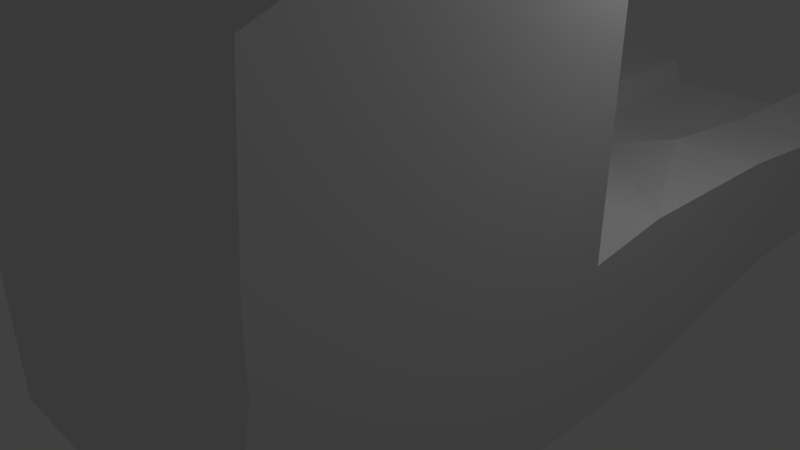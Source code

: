 # Source: truck2.blend  (saved by Blender 2.78.0; exported with 4.5.12 LTS)
import bpy
from mathutils import Matrix  # noqa: F401  (used for matrix-valued properties, if any)

bpy.ops.wm.read_factory_settings(use_empty=True)
scene = bpy.context.scene
scene.name = 'Scene'

# ---- collections
col_collection_1 = bpy.data.collections.new('Collection 1'); scene.collection.children.link(col_collection_1)

# ---- materials (node trees are filled in below, after node groups)
mat_material = bpy.data.materials.new('Material')
mat_material.alpha_threshold = 0.0
mat_material.use_transparent_shadow = False
mat_material.roughness = 0.5
mat_material.line_color = (0.0, 0.0, 0.0, 1.0)

# ---- material node trees

# ---- world
world_world = bpy.data.worlds.new('World'); scene.world = world_world
world_world.color = (0.05088, 0.05088, 0.05088)
world_world.use_sun_shadow = False
world_world.sun_shadow_jitter_overblur = 0.0
world_world.cycles.sampling_method = 'MANUAL'

# ---- cameras
cam_camera = bpy.data.cameras.new('Camera')
cam_camera.clip_end = 100.0
cam_camera.lens = 35.0
cam_camera.sensor_width = 32.0
cam_camera.sensor_height = 18.0
cam_camera.ortho_scale = 7.314
cam_camera.dof.focus_distance = 0.0
cam_camera.dof.aperture_fstop = 128.0

# ---- lights
light_lamp = bpy.data.lights.new('Lamp', 'POINT')
light_lamp.transmission_factor = 0.0
light_lamp.cutoff_distance = 30.0
light_lamp.energy = 100.0
light_lamp.shadow_buffer_clip_start = 1.001
light_lamp.shadow_soft_size = 0.1
light_lamp.shadow_maximum_resolution = 0.006
light_lamp.use_absolute_resolution = True

# ---- meshes
me_cube_001 = bpy.data.meshes.new('Cube.001')
me_cube_001.from_pydata([(3.194, 0.3012, 4.086), (-1.447, 0.3012, 4.086), (3.194, -2.398, 4.086), (-1.447, -2.398, 4.086), (0.8735, -3.777, 4.086), (0.8735, -3.907, 2.259), (-1.447, -2.398, 2.234), (3.194, -2.398, 2.263), (0.8735, 0.3012, 4.086), (3.194, 0.3012, 2.543), (-1.447, 0.3012, 2.543), (0.8735, 0.3012, 2.543), (-1.447, -2.398, 2.484), (3.194, -2.398, 2.495), (3.194, 0.133, 4.086), (3.194, 0.1297, 2.54), (-1.447, 0.1241, 2.539), (-1.447, 0.129, 4.086), (3.194, -3.654, 4.086), (3.194, -3.747, 2.26), (3.073, -3.777, 4.086), (3.064, -3.907, 2.259), (-1.26, -3.777, 4.086), (-1.293, -3.907, 2.259), (-1.447, -3.755, 2.257), (-1.447, -3.642, 4.086)], [], [(11, 10, 1, 8), (5, 21, 20, 4), (3, 12, 6, 24, 25), (9, 11, 8, 0), (13, 15, 14, 2), (17, 16, 12, 3), (18, 19, 7, 13, 2), (22, 23, 5, 4)])
me_cube_001.materials.append(mat_material)
me_cube_001.use_remesh_preserve_volume = False
me_cube_001.use_remesh_preserve_attributes = False
me_cube_001.use_mirror_vertex_groups = False
me_cube_001.update()
me_cube = bpy.data.meshes.new('Cube')
me_cube.from_pydata([(3.194, 1.405, -1.0), (3.194, 0.3012, -1.0), (-1.447, 0.3012, -1.0), (-1.447, 1.405, -1.0), (3.194, 1.405, 1.166), (3.194, 0.3012, 1.0), (-1.447, 0.3012, 1.0), (-1.447, 1.405, 1.166), (3.194, 7.615, -1.0), (-1.447, 7.615, -1.0), (3.194, 7.615, 1.0), (-1.447, 7.615, 1.0), (3.194, -1.978, -1.0), (-1.447, -1.978, -1.0), (3.194, -2.398, 1.0), (-1.447, -2.398, 1.0), (3.194, 0.3012, 4.086), (-1.447, 0.3012, 4.086), (3.194, -2.398, 4.086), (-1.447, -2.398, 4.086), (3.194, -3.522, -1.0), (-1.447, -3.522, -1.0), (3.194, -3.907, 1.528), (-1.447, -3.907, 1.528), (3.194, -3.777, 4.086), (-1.447, -3.777, 4.086), (0.8735, 1.405, 1.166), (0.8735, 7.615, 0.6329), (3.194, 3.675, 1.166), (-1.447, 3.675, 1.166), (0.8735, 3.675, 0.7994), (0.8735, -3.907, 1.528), (0.8735, -3.777, 4.086), (3.194, -3.907, 2.259), (-1.447, -3.907, 2.259), (0.8735, -3.907, 2.259), (-1.447, -2.398, 2.234), (3.194, -2.398, 2.263), (3.194, -4.006, -1.0), (-1.447, -4.006, -1.0), (3.194, -4.006, 1.0), (-1.447, -4.006, 1.0), (0.8735, -4.006, 1.0), (0.8735, -1.978, -1.0), (0.8735, -3.522, -1.0), (-1.447, -3.414, -0.4034), (3.194, -3.414, -0.4034), (0.8735, -3.414, -0.4034), (-1.447, -2.144, -0.4034), (3.194, -2.144, -0.4034), (0.8735, -2.144, -0.4034), (0.8735, 1.405, -1.0), (0.8735, 7.615, -1.0), (3.194, 3.675, -0.4217), (-1.447, 3.675, -0.4217), (0.8735, 3.675, -0.4217), (-0.2866, 1.405, -1.0), (-0.2866, 7.615, -1.0), (3.194, 6.225, -0.4217), (-1.447, 4.353, -0.4217), (2.034, 1.405, -1.0), (2.034, 7.615, -1.0), (3.194, 4.353, -0.4217), (-1.447, 6.225, -0.4217), (0.8735, 6.225, -0.4217), (0.8735, 4.353, -0.4217), (2.034, 3.675, -0.4217), (-0.2866, 3.675, -0.4217), (-0.2866, 4.353, -0.4217), (2.034, 4.353, -0.4217), (2.034, 6.225, -0.4217), (-0.2866, 6.225, -0.4217), (3.194, -2.398, 4.644), (3.194, -2.457, 4.644), (3.194, 0.3012, 4.644), (-1.447, 0.3012, 4.644), (-1.447, -2.398, 4.644), (0.8735, -2.457, 4.644), (-1.447, -2.457, 4.644), (-0.2866, 7.615, 1.0), (2.034, 7.615, 1.0), (3.194, 5.645, 1.0), (-1.447, 5.645, 1.0), (0.8735, 5.645, 0.6329), (-0.2866, 3.675, 1.166), (2.034, 3.675, 1.166), (-0.2866, 5.645, 1.0), (2.034, 5.645, 1.0), (-0.1317, 7.615, 0.6329), (-0.1317, 3.675, 0.7994), (-0.1317, 5.645, 0.6329), (1.764, 7.615, 0.6329), (1.764, 3.675, 0.7994), (1.764, 5.645, 0.6329), (0.8735, 0.3012, 1.0), (0.8735, 0.3012, 4.086), (3.194, 0.3012, 2.543), (-1.447, 0.3012, 2.543), (0.8735, 0.3012, 2.543), (-1.447, -2.398, 2.484), (3.194, -2.398, 2.495), (3.194, 0.133, 4.086), (3.194, 0.1297, 2.54), (-1.447, 0.1241, 2.539), (-1.447, 0.129, 4.086), (3.194, -3.654, 4.086), (3.194, -3.747, 2.26), (3.073, -3.777, 4.086), (3.064, -3.907, 2.259), (-1.26, -3.777, 4.086), (-1.293, -3.907, 2.259), (-1.447, -3.755, 2.257), (-1.447, -3.642, 4.086)], [], [(0, 1, 2, 3, 56, 51, 60), (4, 26, 7, 6, 94, 5), (0, 4, 5, 1), (6, 2, 13, 15), (2, 6, 7, 3), (4, 0, 62, 53, 58, 8, 10, 81, 28), (10, 8, 61, 52, 57, 9, 11, 79, 88, 27, 91, 80), (87, 81, 10, 80), (3, 7, 29, 82, 11, 9, 63, 54, 59), (71, 63, 9, 57), (15, 13, 48, 45, 21, 23), (1, 5, 14, 12), (2, 1, 12, 43, 13), (14, 5, 96, 102, 100, 37), (32, 107, 24, 73, 77), (6, 15, 36, 99, 103, 97), (14, 37, 106, 33, 22), (31, 23, 41, 42), (47, 46, 20, 44), (16, 95, 17, 75, 74), (12, 14, 22, 20, 46, 49), (90, 83, 27, 88), (7, 26, 30, 89, 84, 29), (26, 4, 28, 85, 92, 30), (34, 110, 109, 25), (23, 31, 35, 110, 34), (31, 22, 33, 108, 35), (38, 40, 42, 41, 39), (34, 111, 36, 15, 23), (33, 106, 105, 24), (20, 22, 40, 38), (23, 21, 39, 41), (21, 44, 20, 38, 39), (22, 31, 42, 40), (45, 47, 44, 21), (48, 50, 47, 45), (50, 49, 46, 47), (43, 12, 49, 50), (13, 43, 50, 48), (70, 64, 52, 61), (69, 65, 55, 66), (68, 59, 54, 67), (65, 68, 67, 55), (51, 56, 68, 65), (56, 3, 59, 68), (62, 69, 66, 53), (0, 60, 69, 62), (60, 51, 65, 69), (58, 70, 61, 8), (53, 66, 70, 58), (66, 55, 64, 70), (64, 71, 57, 52), (55, 67, 71, 64), (67, 54, 63, 71), (74, 75, 76, 72), (72, 76, 78, 77, 73), (18, 101, 16, 74, 72), (25, 109, 32, 77, 78), (19, 112, 25, 78, 76), (24, 105, 18, 72, 73), (17, 104, 19, 76, 75), (82, 86, 79, 11), (29, 84, 86, 82), (89, 30, 83, 90), (93, 87, 80, 91), (92, 85, 87, 93), (85, 28, 81, 87), (84, 89, 90, 86), (86, 90, 88, 79), (30, 92, 93, 83), (83, 93, 91, 27), (5, 94, 98, 96), (94, 6, 97, 98), (97, 103, 104, 17), (101, 102, 96, 16), (107, 108, 33, 24), (112, 111, 34, 25)])
me_cube.materials.append(mat_material)
me_cube.use_remesh_preserve_volume = False
me_cube.use_remesh_preserve_attributes = False
me_cube.use_mirror_vertex_groups = False
me_cube.update()

# ---- objects
ob_cube_001 = bpy.data.objects.new('Cube.001', me_cube_001)
ob_cube = bpy.data.objects.new('Cube', me_cube)
ob_lamp = bpy.data.objects.new('Lamp', light_lamp)
ob_camera = bpy.data.objects.new('Camera', cam_camera)

# ---- transforms, parenting, visibility, modifiers, constraints
ob_cube_001.location = (0.0, 0.0, 0.0)
ob_cube_001.lock_rotations_4d = False
ob_cube_001.empty_display_type = 'ARROWS'
ob_cube_001.lineart.crease_threshold = 0.0
ob_cube.location = (0.0, 0.0, 0.0)
ob_cube.lock_rotations_4d = False
ob_cube.empty_display_type = 'ARROWS'
ob_cube.lineart.crease_threshold = 0.0
ob_lamp.location = (4.076, 1.005, 5.904)
ob_lamp.rotation_euler = (0.6503, 0.05522, 1.866)
ob_lamp.lock_rotations_4d = False
ob_lamp.empty_display_type = 'ARROWS'
ob_lamp.color = (0.0, 0.0, 0.0, 0.0)
ob_lamp.lineart.crease_threshold = 0.0
ob_camera.location = (7.481, -6.508, 5.344)
ob_camera.rotation_euler = (1.109, 0.0, 0.8149)
ob_camera.lock_rotations_4d = False
ob_camera.empty_display_type = 'ARROWS'
ob_camera.color = (0.0, 0.0, 0.0, 0.0)
ob_camera.display_type = 'WIRE'
ob_camera.lineart.crease_threshold = 0.0

# ---- collection membership
col_collection_1.objects.link(ob_cube_001)
col_collection_1.objects.link(ob_cube)
col_collection_1.objects.link(ob_lamp)
col_collection_1.objects.link(ob_camera)

# ---- scene / render settings (as saved in the file)
scene.camera = ob_camera
scene.frame_start = 1; scene.frame_end = 250; scene.frame_set(1)
scene.render.engine = 'BLENDER_EEVEE_NEXT'
scene.render.resolution_percentage = 50
scene.render.dither_intensity = 0.0
scene.cycles.use_denoising = False
scene.cycles.samples = 128
scene.cycles.sampling_pattern = 'TABULATED_SOBOL'
scene.cycles.light_sampling_threshold = 0.0
scene.cycles.use_adaptive_sampling = False
scene.cycles.use_light_tree = False
scene.cycles.blur_glossy = 0.0
scene.cycles.sample_clamp_indirect = 0.0
scene.view_settings.view_transform = 'Standard'
bpy.context.view_layer.update()
